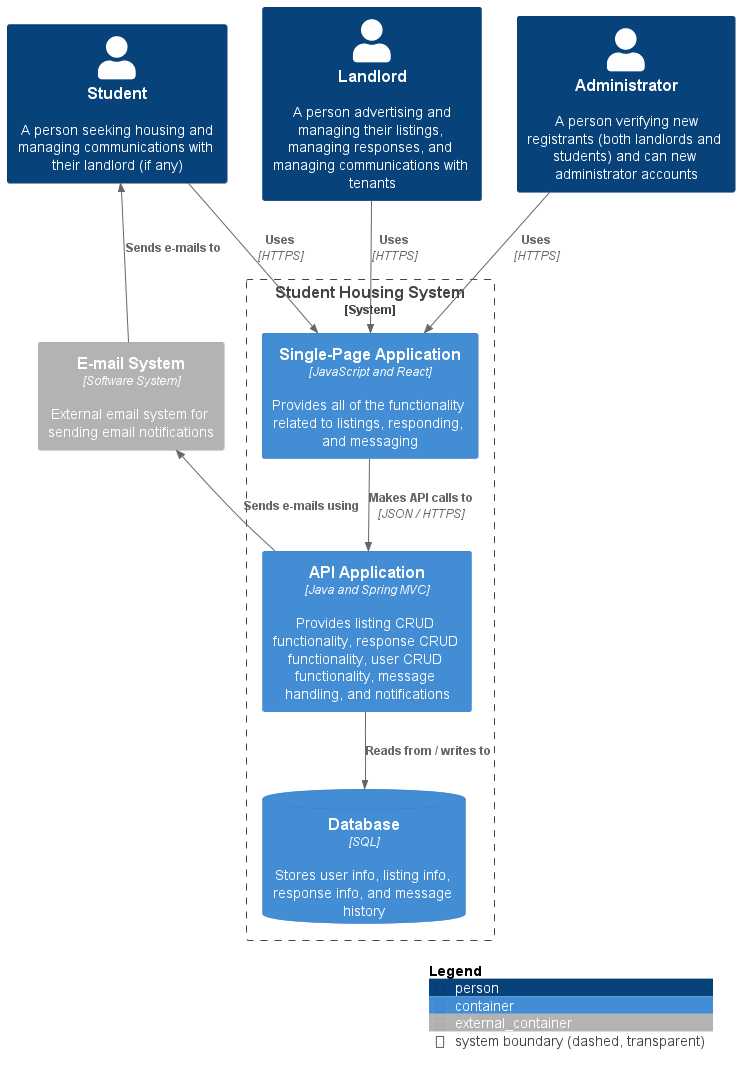

The diagram above was rendered by PlantUML. Its source (embedded in the PNG):
@startuml "C2 Diagram"
!include https://raw.githubusercontent.com/plantuml-stdlib/C4-PlantUML/master/C4_Container.puml

Person(student, "Student", "A person seeking housing and managing communications with their landlord (if any)")
Person(landlord, "Landlord", "A person advertising and managing their listings, managing responses, and managing communications with tenants")
Person(admin, "Administrator", "A person verifying new registrants (both landlords and students) and can new administrator accounts")

System_Boundary(c2,  "Student Housing System", "Software System"){
    Container(sp_app, "Single-Page Application", "JavaScript and React", "Provides all of the functionality related to listings, responding, and messaging")
    Container(api_app, "API Application", "Java and Spring MVC", "Provides listing CRUD functionality, response CRUD functionality, user CRUD functionality, message handling, and notifications")
    ContainerDb(db, "Database", "SQL", "Stores user info, listing info, response info, and message history")
}

Container_Ext(mail_serv, "E-mail System", "Software System", "External email system for sending email notifications")

Rel(student, sp_app, "Uses", "HTTPS") /'Views listings, responds to listings, and messages landlords using'/
Rel(landlord, sp_app, "Uses", "HTTPS") /'Views listings, responds to listings, and messages landlords using'/
Rel(admin, sp_app, "Uses", "HTTPS")

Rel(sp_app, api_app, "Makes API calls to", "JSON / HTTPS")
Rel(api_app, db, "Reads from / writes to")
Rel_L(api_app, mail_serv, "Sends e-mails using")
Rel_U(mail_serv, student, "Sends e-mails to")

SHOW_LEGEND()
@enduml